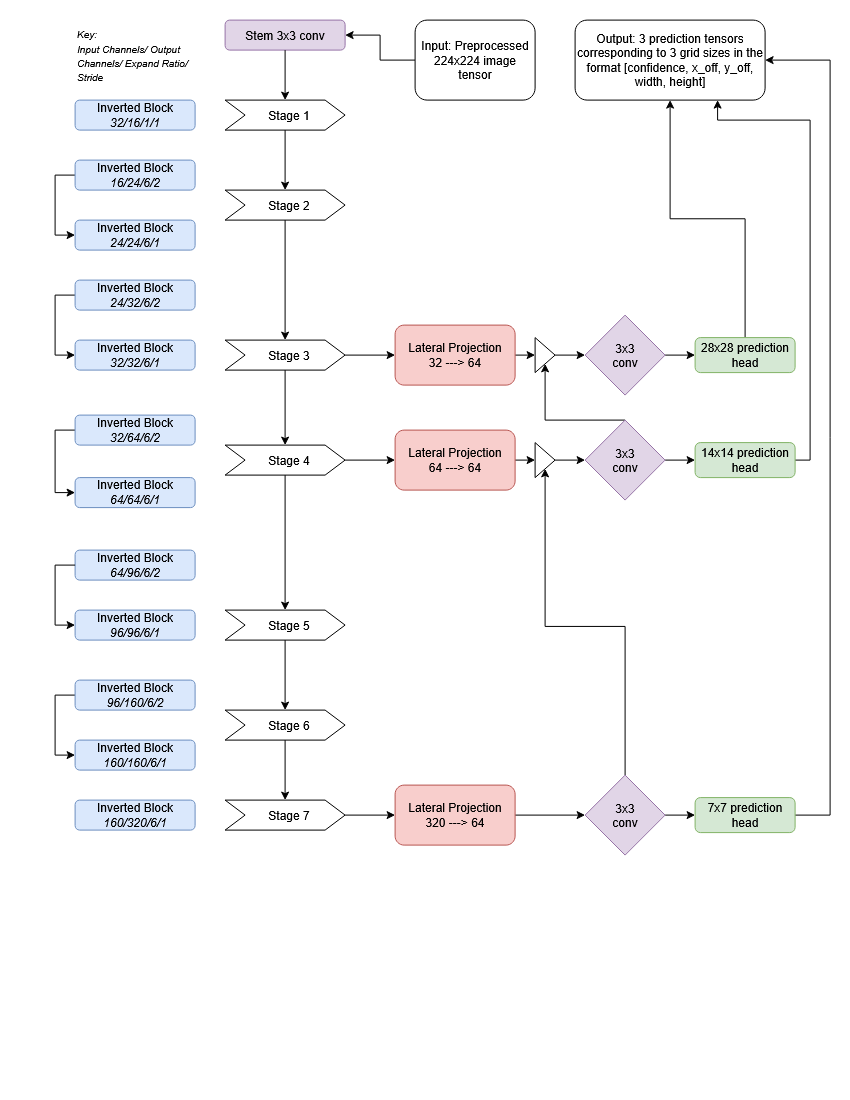

The diagram above was exported from draw.io. Its source (the exported page's mxGraphModel, read from the mxfile embedded in the PNG):
<mxGraphModel dx="1490" dy="887" grid="1" gridSize="10" guides="1" tooltips="1" connect="1" arrows="1" fold="1" page="1" pageScale="1" pageWidth="850" pageHeight="1100" math="0" shadow="0">
  <root>
    <mxCell id="0" />
    <mxCell id="1" parent="0" />
    <mxCell id="pOX9W8Vn0uxNSuj_octZ-1" parent="1" style="rounded=1;whiteSpace=wrap;html=1;fillColor=#e1d5e7;strokeColor=#9673a6;" value="Stem 3x3 conv" vertex="1">
      <mxGeometry height="30" width="120" x="225" y="20" as="geometry" />
    </mxCell>
    <mxCell id="pOX9W8Vn0uxNSuj_octZ-2" parent="1" style="rounded=1;whiteSpace=wrap;html=1;fillColor=#dae8fc;strokeColor=#6c8ebf;" value="&lt;div&gt;Inverted Block&lt;/div&gt;&lt;div&gt;&lt;i&gt;32/16/1/1&lt;/i&gt;&lt;/div&gt;" vertex="1">
      <mxGeometry height="30" width="120" x="75" y="100" as="geometry" />
    </mxCell>
    <mxCell id="pOX9W8Vn0uxNSuj_octZ-9" edge="1" parent="1" source="pOX9W8Vn0uxNSuj_octZ-4" style="edgeStyle=orthogonalEdgeStyle;rounded=0;orthogonalLoop=1;jettySize=auto;html=1;exitX=0.5;exitY=1;exitDx=0;exitDy=0;entryX=0.5;entryY=0;entryDx=0;entryDy=0;" target="pOX9W8Vn0uxNSuj_octZ-8">
      <mxGeometry relative="1" as="geometry" />
    </mxCell>
    <mxCell id="pOX9W8Vn0uxNSuj_octZ-4" parent="1" style="shape=step;perimeter=stepPerimeter;whiteSpace=wrap;html=1;shapeInside=1;fixedSize=1;" value="Stage 1" vertex="1">
      <mxGeometry height="30" width="120" x="225" y="100" as="geometry" />
    </mxCell>
    <mxCell id="pOX9W8Vn0uxNSuj_octZ-6" edge="1" parent="1" source="pOX9W8Vn0uxNSuj_octZ-1" style="endArrow=classic;html=1;rounded=0;exitX=0.5;exitY=1;exitDx=0;exitDy=0;entryX=0.5;entryY=0;entryDx=0;entryDy=0;" target="pOX9W8Vn0uxNSuj_octZ-4" value="">
      <mxGeometry height="50" relative="1" width="50" as="geometry">
        <mxPoint x="355" y="260" as="sourcePoint" />
        <mxPoint x="405" y="210" as="targetPoint" />
      </mxGeometry>
    </mxCell>
    <mxCell id="pOX9W8Vn0uxNSuj_octZ-20" edge="1" parent="1" source="pOX9W8Vn0uxNSuj_octZ-8" style="edgeStyle=orthogonalEdgeStyle;rounded=0;orthogonalLoop=1;jettySize=auto;html=1;exitX=0.5;exitY=1;exitDx=0;exitDy=0;entryX=0.5;entryY=0;entryDx=0;entryDy=0;" target="pOX9W8Vn0uxNSuj_octZ-14">
      <mxGeometry relative="1" as="geometry" />
    </mxCell>
    <mxCell id="pOX9W8Vn0uxNSuj_octZ-8" parent="1" style="shape=step;perimeter=stepPerimeter;whiteSpace=wrap;html=1;shapeInside=1;fixedSize=1;" value="Stage 2" vertex="1">
      <mxGeometry height="30" width="120" x="225" y="190" as="geometry" />
    </mxCell>
    <mxCell id="pOX9W8Vn0uxNSuj_octZ-65" edge="1" parent="1" source="pOX9W8Vn0uxNSuj_octZ-12" style="edgeStyle=orthogonalEdgeStyle;rounded=0;orthogonalLoop=1;jettySize=auto;html=1;entryX=0;entryY=0.5;entryDx=0;entryDy=0;exitX=0;exitY=0.5;exitDx=0;exitDy=0;" target="pOX9W8Vn0uxNSuj_octZ-13">
      <mxGeometry relative="1" as="geometry" />
    </mxCell>
    <mxCell id="pOX9W8Vn0uxNSuj_octZ-12" parent="1" style="rounded=1;whiteSpace=wrap;html=1;fillColor=#dae8fc;strokeColor=#6c8ebf;" value="&lt;div&gt;Inverted Block&lt;/div&gt;&lt;div&gt;&lt;i&gt;16/24/6/2&lt;/i&gt;&lt;/div&gt;" vertex="1">
      <mxGeometry height="30" width="120" x="75" y="160" as="geometry" />
    </mxCell>
    <mxCell id="pOX9W8Vn0uxNSuj_octZ-13" parent="1" style="rounded=1;whiteSpace=wrap;html=1;fillColor=#dae8fc;strokeColor=#6c8ebf;" value="&lt;div&gt;Inverted Block&lt;/div&gt;&lt;div&gt;&lt;i&gt;24/24/6/1&lt;/i&gt;&lt;/div&gt;" vertex="1">
      <mxGeometry height="30" width="120" x="75" y="220" as="geometry" />
    </mxCell>
    <mxCell id="pOX9W8Vn0uxNSuj_octZ-35" edge="1" parent="1" source="pOX9W8Vn0uxNSuj_octZ-14" style="edgeStyle=orthogonalEdgeStyle;rounded=0;orthogonalLoop=1;jettySize=auto;html=1;exitX=0.5;exitY=1;exitDx=0;exitDy=0;entryX=0.5;entryY=0;entryDx=0;entryDy=0;" target="pOX9W8Vn0uxNSuj_octZ-27">
      <mxGeometry relative="1" as="geometry" />
    </mxCell>
    <mxCell id="pOX9W8Vn0uxNSuj_octZ-77" edge="1" parent="1" source="pOX9W8Vn0uxNSuj_octZ-14" style="edgeStyle=orthogonalEdgeStyle;rounded=0;orthogonalLoop=1;jettySize=auto;html=1;exitX=1;exitY=0.5;exitDx=0;exitDy=0;entryX=0;entryY=0.5;entryDx=0;entryDy=0;" target="pOX9W8Vn0uxNSuj_octZ-75">
      <mxGeometry relative="1" as="geometry" />
    </mxCell>
    <mxCell id="pOX9W8Vn0uxNSuj_octZ-14" parent="1" style="shape=step;perimeter=stepPerimeter;whiteSpace=wrap;html=1;shapeInside=1;fixedSize=1;" value="Stage 3" vertex="1">
      <mxGeometry height="30" width="120" x="225" y="340" as="geometry" />
    </mxCell>
    <mxCell id="pOX9W8Vn0uxNSuj_octZ-66" edge="1" parent="1" source="pOX9W8Vn0uxNSuj_octZ-16" style="edgeStyle=orthogonalEdgeStyle;rounded=0;orthogonalLoop=1;jettySize=auto;html=1;exitX=0;exitY=0.5;exitDx=0;exitDy=0;entryX=0;entryY=0.5;entryDx=0;entryDy=0;" target="pOX9W8Vn0uxNSuj_octZ-17">
      <mxGeometry relative="1" as="geometry" />
    </mxCell>
    <mxCell id="pOX9W8Vn0uxNSuj_octZ-16" parent="1" style="rounded=1;whiteSpace=wrap;html=1;fillColor=#dae8fc;strokeColor=#6c8ebf;" value="&lt;div&gt;Inverted Block&lt;/div&gt;&lt;div&gt;&lt;i&gt;24/32/6/2&lt;/i&gt;&lt;/div&gt;" vertex="1">
      <mxGeometry height="30" width="120" x="75" y="280" as="geometry" />
    </mxCell>
    <mxCell id="pOX9W8Vn0uxNSuj_octZ-17" parent="1" style="rounded=1;whiteSpace=wrap;html=1;fillColor=#dae8fc;strokeColor=#6c8ebf;" value="&lt;div&gt;Inverted Block&lt;/div&gt;&lt;div&gt;&lt;i&gt;32/32/6/1&lt;/i&gt;&lt;/div&gt;" vertex="1">
      <mxGeometry height="30" width="120" x="75" y="340" as="geometry" />
    </mxCell>
    <mxCell id="pOX9W8Vn0uxNSuj_octZ-64" edge="1" parent="1" source="pOX9W8Vn0uxNSuj_octZ-27" style="edgeStyle=orthogonalEdgeStyle;rounded=0;orthogonalLoop=1;jettySize=auto;html=1;exitX=0.5;exitY=1;exitDx=0;exitDy=0;entryX=0.5;entryY=0;entryDx=0;entryDy=0;" target="pOX9W8Vn0uxNSuj_octZ-52">
      <mxGeometry relative="1" as="geometry" />
    </mxCell>
    <mxCell id="pOX9W8Vn0uxNSuj_octZ-78" edge="1" parent="1" source="pOX9W8Vn0uxNSuj_octZ-27" style="edgeStyle=orthogonalEdgeStyle;rounded=0;orthogonalLoop=1;jettySize=auto;html=1;exitX=1;exitY=0.5;exitDx=0;exitDy=0;entryX=0;entryY=0.5;entryDx=0;entryDy=0;" target="pOX9W8Vn0uxNSuj_octZ-76">
      <mxGeometry relative="1" as="geometry" />
    </mxCell>
    <mxCell id="pOX9W8Vn0uxNSuj_octZ-27" parent="1" style="shape=step;perimeter=stepPerimeter;whiteSpace=wrap;html=1;shapeInside=1;fixedSize=1;" value="Stage 4" vertex="1">
      <mxGeometry height="30" width="120" x="225" y="445" as="geometry" />
    </mxCell>
    <mxCell id="pOX9W8Vn0uxNSuj_octZ-68" edge="1" parent="1" source="pOX9W8Vn0uxNSuj_octZ-29" style="edgeStyle=orthogonalEdgeStyle;rounded=0;orthogonalLoop=1;jettySize=auto;html=1;exitX=0;exitY=0.5;exitDx=0;exitDy=0;entryX=0;entryY=0.5;entryDx=0;entryDy=0;" target="pOX9W8Vn0uxNSuj_octZ-31">
      <mxGeometry relative="1" as="geometry" />
    </mxCell>
    <mxCell id="pOX9W8Vn0uxNSuj_octZ-29" parent="1" style="rounded=1;whiteSpace=wrap;html=1;fillColor=#dae8fc;strokeColor=#6c8ebf;" value="&lt;div&gt;Inverted Block&lt;/div&gt;&lt;i&gt;32/64/6/2&lt;/i&gt;" vertex="1">
      <mxGeometry height="30" width="120" x="75" y="415" as="geometry" />
    </mxCell>
    <mxCell id="pOX9W8Vn0uxNSuj_octZ-31" parent="1" style="rounded=1;whiteSpace=wrap;html=1;fillColor=#dae8fc;strokeColor=#6c8ebf;" value="&lt;div&gt;Inverted Block&lt;/div&gt;&lt;i&gt;64/64/6/1&lt;/i&gt;" vertex="1">
      <mxGeometry height="30" width="120" x="75" y="477.5" as="geometry" />
    </mxCell>
    <mxCell id="pOX9W8Vn0uxNSuj_octZ-50" parent="1" style="rounded=1;whiteSpace=wrap;html=1;fillColor=#dae8fc;strokeColor=#6c8ebf;" value="&lt;div&gt;Inverted Block&lt;/div&gt;&lt;i&gt;64/96/6/2&lt;/i&gt;" vertex="1">
      <mxGeometry height="30" width="120" x="75" y="550" as="geometry" />
    </mxCell>
    <mxCell id="pOX9W8Vn0uxNSuj_octZ-51" edge="1" parent="1" source="pOX9W8Vn0uxNSuj_octZ-52" style="edgeStyle=orthogonalEdgeStyle;rounded=0;orthogonalLoop=1;jettySize=auto;html=1;exitX=0.5;exitY=1;exitDx=0;exitDy=0;entryX=0.5;entryY=0;entryDx=0;entryDy=0;" target="pOX9W8Vn0uxNSuj_octZ-54">
      <mxGeometry relative="1" as="geometry" />
    </mxCell>
    <mxCell id="pOX9W8Vn0uxNSuj_octZ-52" parent="1" style="shape=step;perimeter=stepPerimeter;whiteSpace=wrap;html=1;shapeInside=1;fixedSize=1;" value="Stage 5" vertex="1">
      <mxGeometry height="30" width="120" x="225" y="610" as="geometry" />
    </mxCell>
    <mxCell id="pOX9W8Vn0uxNSuj_octZ-53" edge="1" parent="1" source="pOX9W8Vn0uxNSuj_octZ-54" style="edgeStyle=orthogonalEdgeStyle;rounded=0;orthogonalLoop=1;jettySize=auto;html=1;exitX=0.5;exitY=1;exitDx=0;exitDy=0;entryX=0.5;entryY=0;entryDx=0;entryDy=0;" target="pOX9W8Vn0uxNSuj_octZ-58">
      <mxGeometry relative="1" as="geometry" />
    </mxCell>
    <mxCell id="pOX9W8Vn0uxNSuj_octZ-54" parent="1" style="shape=step;perimeter=stepPerimeter;whiteSpace=wrap;html=1;shapeInside=1;fixedSize=1;" value="Stage 6" vertex="1">
      <mxGeometry height="30" width="120" x="225" y="710" as="geometry" />
    </mxCell>
    <mxCell id="pOX9W8Vn0uxNSuj_octZ-56" parent="1" style="rounded=1;whiteSpace=wrap;html=1;fillColor=#dae8fc;strokeColor=#6c8ebf;" value="&lt;div&gt;Inverted Block&lt;/div&gt;&lt;i&gt;96/96/6/1&lt;/i&gt;" vertex="1">
      <mxGeometry height="30" width="120" x="75" y="610" as="geometry" />
    </mxCell>
    <mxCell id="pOX9W8Vn0uxNSuj_octZ-79" edge="1" parent="1" source="pOX9W8Vn0uxNSuj_octZ-58" style="edgeStyle=orthogonalEdgeStyle;rounded=0;orthogonalLoop=1;jettySize=auto;html=1;exitX=1;exitY=0.5;exitDx=0;exitDy=0;entryX=0;entryY=0.5;entryDx=0;entryDy=0;" target="pOX9W8Vn0uxNSuj_octZ-74">
      <mxGeometry relative="1" as="geometry" />
    </mxCell>
    <mxCell id="pOX9W8Vn0uxNSuj_octZ-58" parent="1" style="shape=step;perimeter=stepPerimeter;whiteSpace=wrap;html=1;shapeInside=1;fixedSize=1;" value="Stage 7" vertex="1">
      <mxGeometry height="30" width="120" x="225" y="800" as="geometry" />
    </mxCell>
    <mxCell id="pOX9W8Vn0uxNSuj_octZ-73" edge="1" parent="1" source="pOX9W8Vn0uxNSuj_octZ-60" style="edgeStyle=orthogonalEdgeStyle;rounded=0;orthogonalLoop=1;jettySize=auto;html=1;exitX=0;exitY=0.5;exitDx=0;exitDy=0;entryX=0;entryY=0.5;entryDx=0;entryDy=0;" target="pOX9W8Vn0uxNSuj_octZ-62">
      <mxGeometry relative="1" as="geometry" />
    </mxCell>
    <mxCell id="pOX9W8Vn0uxNSuj_octZ-60" parent="1" style="rounded=1;whiteSpace=wrap;html=1;fillColor=#dae8fc;strokeColor=#6c8ebf;" value="&lt;div&gt;Inverted Block&lt;/div&gt;&lt;i&gt;96/160/6/2&lt;/i&gt;" vertex="1">
      <mxGeometry height="30" width="120" x="75" y="680" as="geometry" />
    </mxCell>
    <mxCell id="pOX9W8Vn0uxNSuj_octZ-62" parent="1" style="rounded=1;whiteSpace=wrap;html=1;fillColor=#dae8fc;strokeColor=#6c8ebf;" value="&lt;div&gt;Inverted Block&lt;/div&gt;&lt;i&gt;160/160/6/1&lt;/i&gt;" vertex="1">
      <mxGeometry height="30" width="120" x="75" y="740" as="geometry" />
    </mxCell>
    <mxCell id="pOX9W8Vn0uxNSuj_octZ-63" parent="1" style="rounded=1;whiteSpace=wrap;html=1;fillColor=#dae8fc;strokeColor=#6c8ebf;" value="&lt;div&gt;Inverted Block&lt;/div&gt;&lt;i&gt;160/320/6/1&lt;/i&gt;" vertex="1">
      <mxGeometry height="30" width="120" x="75" y="800" as="geometry" />
    </mxCell>
    <mxCell id="pOX9W8Vn0uxNSuj_octZ-71" edge="1" parent="1" source="pOX9W8Vn0uxNSuj_octZ-50" style="edgeStyle=orthogonalEdgeStyle;rounded=0;orthogonalLoop=1;jettySize=auto;html=1;exitX=0;exitY=0.5;exitDx=0;exitDy=0;entryX=0;entryY=0.5;entryDx=0;entryDy=0;" target="pOX9W8Vn0uxNSuj_octZ-56">
      <mxGeometry relative="1" as="geometry">
        <mxPoint x="55" y="560" as="sourcePoint" />
        <mxPoint x="55" y="620" as="targetPoint" />
      </mxGeometry>
    </mxCell>
    <mxCell id="pOX9W8Vn0uxNSuj_octZ-91" edge="1" parent="1" source="pOX9W8Vn0uxNSuj_octZ-74" style="edgeStyle=orthogonalEdgeStyle;rounded=0;orthogonalLoop=1;jettySize=auto;html=1;exitX=1;exitY=0.5;exitDx=0;exitDy=0;entryX=0;entryY=0.5;entryDx=0;entryDy=0;" target="pOX9W8Vn0uxNSuj_octZ-81">
      <mxGeometry relative="1" as="geometry" />
    </mxCell>
    <mxCell id="pOX9W8Vn0uxNSuj_octZ-74" parent="1" style="rounded=1;whiteSpace=wrap;html=1;fillColor=#f8cecc;strokeColor=#b85450;" value="&lt;div&gt;Lateral Projection&lt;/div&gt;&lt;div&gt;320 ---&amp;gt; 64&lt;/div&gt;" vertex="1">
      <mxGeometry height="60" width="120" x="395" y="785" as="geometry" />
    </mxCell>
    <mxCell id="pOX9W8Vn0uxNSuj_octZ-86" edge="1" parent="1" source="pOX9W8Vn0uxNSuj_octZ-75" style="edgeStyle=orthogonalEdgeStyle;rounded=0;orthogonalLoop=1;jettySize=auto;html=1;exitX=1;exitY=0.5;exitDx=0;exitDy=0;entryX=0;entryY=0.5;entryDx=0;entryDy=0;" target="pOX9W8Vn0uxNSuj_octZ-85">
      <mxGeometry relative="1" as="geometry" />
    </mxCell>
    <mxCell id="pOX9W8Vn0uxNSuj_octZ-75" parent="1" style="rounded=1;whiteSpace=wrap;html=1;fillColor=#f8cecc;strokeColor=#b85450;" value="&lt;div&gt;Lateral Projection&lt;/div&gt;&lt;div&gt;32 ---&amp;gt; 64&lt;/div&gt;" vertex="1">
      <mxGeometry height="60" width="120" x="395" y="325" as="geometry" />
    </mxCell>
    <mxCell id="pOX9W8Vn0uxNSuj_octZ-87" edge="1" parent="1" source="pOX9W8Vn0uxNSuj_octZ-76" style="edgeStyle=orthogonalEdgeStyle;rounded=0;orthogonalLoop=1;jettySize=auto;html=1;exitX=1;exitY=0.5;exitDx=0;exitDy=0;entryX=0;entryY=0.5;entryDx=0;entryDy=0;" target="pOX9W8Vn0uxNSuj_octZ-84">
      <mxGeometry relative="1" as="geometry" />
    </mxCell>
    <mxCell id="pOX9W8Vn0uxNSuj_octZ-76" parent="1" style="rounded=1;whiteSpace=wrap;html=1;fillColor=#f8cecc;strokeColor=#b85450;" value="&lt;div&gt;Lateral Projection&lt;/div&gt;&lt;div&gt;64 ---&amp;gt; 64&lt;/div&gt;" vertex="1">
      <mxGeometry height="60" width="120" x="395" y="430" as="geometry" />
    </mxCell>
    <mxCell id="pOX9W8Vn0uxNSuj_octZ-80" parent="1" style="text;html=1;whiteSpace=wrap;overflow=hidden;rounded=0;" value="&lt;div align=&quot;left&quot;&gt;&lt;font size=&quot;1&quot;&gt;&lt;i&gt;Key:&lt;/i&gt;&lt;/font&gt;&lt;/div&gt;&lt;div align=&quot;left&quot;&gt;&lt;font size=&quot;1&quot;&gt;&lt;i&gt;Input Channels/ Output Channels/ Expand Ratio/ Stride&lt;/i&gt;&lt;/font&gt;&lt;/div&gt;" vertex="1">
      <mxGeometry height="60" width="140" x="75" y="20" as="geometry" />
    </mxCell>
    <mxCell id="pOX9W8Vn0uxNSuj_octZ-92" edge="1" parent="1" source="pOX9W8Vn0uxNSuj_octZ-81" style="edgeStyle=orthogonalEdgeStyle;rounded=0;orthogonalLoop=1;jettySize=auto;html=1;exitX=0.5;exitY=0;exitDx=0;exitDy=0;entryX=0.5;entryY=1;entryDx=0;entryDy=0;" target="pOX9W8Vn0uxNSuj_octZ-84">
      <mxGeometry relative="1" as="geometry" />
    </mxCell>
    <mxCell id="pOX9W8Vn0uxNSuj_octZ-97" edge="1" parent="1" source="pOX9W8Vn0uxNSuj_octZ-81" style="edgeStyle=orthogonalEdgeStyle;rounded=0;orthogonalLoop=1;jettySize=auto;html=1;exitX=1;exitY=0.5;exitDx=0;exitDy=0;entryX=0;entryY=0.5;entryDx=0;entryDy=0;">
      <mxGeometry relative="1" as="geometry">
        <mxPoint x="695" y="815" as="targetPoint" />
      </mxGeometry>
    </mxCell>
    <mxCell id="pOX9W8Vn0uxNSuj_octZ-81" parent="1" style="rhombus;whiteSpace=wrap;html=1;shapeInside=1;fillColor=#e1d5e7;strokeColor=#9673a6;" value="3x3 conv" vertex="1">
      <mxGeometry height="80" width="80" x="585" y="775" as="geometry" />
    </mxCell>
    <mxCell id="pOX9W8Vn0uxNSuj_octZ-93" edge="1" parent="1" source="pOX9W8Vn0uxNSuj_octZ-82" style="edgeStyle=orthogonalEdgeStyle;rounded=0;orthogonalLoop=1;jettySize=auto;html=1;exitX=0.5;exitY=0;exitDx=0;exitDy=0;entryX=0.5;entryY=1;entryDx=0;entryDy=0;" target="pOX9W8Vn0uxNSuj_octZ-85">
      <mxGeometry relative="1" as="geometry">
        <Array as="points">
          <mxPoint x="545" y="420" />
        </Array>
      </mxGeometry>
    </mxCell>
    <mxCell id="pOX9W8Vn0uxNSuj_octZ-98" edge="1" parent="1" source="pOX9W8Vn0uxNSuj_octZ-82" style="edgeStyle=orthogonalEdgeStyle;rounded=0;orthogonalLoop=1;jettySize=auto;html=1;exitX=1;exitY=0.5;exitDx=0;exitDy=0;entryX=0;entryY=0.5;entryDx=0;entryDy=0;">
      <mxGeometry relative="1" as="geometry">
        <mxPoint x="695" y="460" as="targetPoint" />
      </mxGeometry>
    </mxCell>
    <mxCell id="pOX9W8Vn0uxNSuj_octZ-82" parent="1" style="rhombus;whiteSpace=wrap;html=1;shapeInside=1;fillColor=#e1d5e7;strokeColor=#9673a6;" value="3x3 conv" vertex="1">
      <mxGeometry height="80" width="80" x="585" y="420" as="geometry" />
    </mxCell>
    <mxCell id="pOX9W8Vn0uxNSuj_octZ-99" edge="1" parent="1" source="pOX9W8Vn0uxNSuj_octZ-83" style="edgeStyle=orthogonalEdgeStyle;rounded=0;orthogonalLoop=1;jettySize=auto;html=1;exitX=1;exitY=0.5;exitDx=0;exitDy=0;entryX=0;entryY=0.5;entryDx=0;entryDy=0;">
      <mxGeometry relative="1" as="geometry">
        <mxPoint x="695" y="355" as="targetPoint" />
      </mxGeometry>
    </mxCell>
    <mxCell id="pOX9W8Vn0uxNSuj_octZ-83" parent="1" style="rhombus;whiteSpace=wrap;html=1;shapeInside=1;fillColor=#e1d5e7;strokeColor=#9673a6;" value="3x3 conv" vertex="1">
      <mxGeometry height="80" width="80" x="585" y="315" as="geometry" />
    </mxCell>
    <mxCell id="pOX9W8Vn0uxNSuj_octZ-90" edge="1" parent="1" source="pOX9W8Vn0uxNSuj_octZ-84" style="edgeStyle=orthogonalEdgeStyle;rounded=0;orthogonalLoop=1;jettySize=auto;html=1;exitX=1;exitY=0.5;exitDx=0;exitDy=0;entryX=0;entryY=0.5;entryDx=0;entryDy=0;" target="pOX9W8Vn0uxNSuj_octZ-82">
      <mxGeometry relative="1" as="geometry" />
    </mxCell>
    <mxCell id="pOX9W8Vn0uxNSuj_octZ-84" parent="1" style="triangle;whiteSpace=wrap;html=1;shapeInside=1;" value="" vertex="1">
      <mxGeometry height="35" width="20" x="535" y="442.5" as="geometry" />
    </mxCell>
    <mxCell id="pOX9W8Vn0uxNSuj_octZ-89" edge="1" parent="1" source="pOX9W8Vn0uxNSuj_octZ-85" style="edgeStyle=orthogonalEdgeStyle;rounded=0;orthogonalLoop=1;jettySize=auto;html=1;exitX=1;exitY=0.5;exitDx=0;exitDy=0;entryX=0;entryY=0.5;entryDx=0;entryDy=0;" target="pOX9W8Vn0uxNSuj_octZ-83">
      <mxGeometry relative="1" as="geometry" />
    </mxCell>
    <mxCell id="pOX9W8Vn0uxNSuj_octZ-85" parent="1" style="triangle;whiteSpace=wrap;html=1;shapeInside=1;" value="" vertex="1">
      <mxGeometry height="35" width="20" x="535" y="337.5" as="geometry" />
    </mxCell>
    <mxCell id="pOX9W8Vn0uxNSuj_octZ-100" edge="1" parent="1" source="pOX9W8Vn0uxNSuj_octZ-94" style="edgeStyle=orthogonalEdgeStyle;rounded=0;orthogonalLoop=1;jettySize=auto;html=1;exitX=1;exitY=0.5;exitDx=0;exitDy=0;entryX=1;entryY=0.5;entryDx=0;entryDy=0;" target="pOX9W8Vn0uxNSuj_octZ-104">
      <mxGeometry relative="1" as="geometry">
        <Array as="points">
          <mxPoint x="830.05" y="815.05" />
          <mxPoint x="830.05" y="60" />
        </Array>
        <mxPoint x="745" y="997.5" as="sourcePoint" />
        <mxPoint x="745" y="582.5" as="targetPoint" />
      </mxGeometry>
    </mxCell>
    <mxCell id="pOX9W8Vn0uxNSuj_octZ-94" parent="1" style="rounded=1;whiteSpace=wrap;html=1;fillColor=#d5e8d4;strokeColor=#82b366;" value="7x7 prediction head" vertex="1">
      <mxGeometry height="35" width="100" x="695" y="797.5" as="geometry" />
    </mxCell>
    <mxCell id="pOX9W8Vn0uxNSuj_octZ-107" edge="1" parent="1" style="edgeStyle=orthogonalEdgeStyle;rounded=0;orthogonalLoop=1;jettySize=auto;html=1;exitX=0.5;exitY=0;exitDx=0;exitDy=0;entryX=0.5;entryY=1;entryDx=0;entryDy=0;" target="pOX9W8Vn0uxNSuj_octZ-104">
      <mxGeometry relative="1" as="geometry">
        <mxPoint x="745" y="337.5" as="sourcePoint" />
      </mxGeometry>
    </mxCell>
    <mxCell id="pOX9W8Vn0uxNSuj_octZ-95" parent="1" style="rounded=1;whiteSpace=wrap;html=1;fillColor=#d5e8d4;strokeColor=#82b366;" value="28x28 prediction head" vertex="1">
      <mxGeometry height="35" width="100" x="695" y="337.5" as="geometry" />
    </mxCell>
    <mxCell id="pOX9W8Vn0uxNSuj_octZ-101" edge="1" parent="1" source="pOX9W8Vn0uxNSuj_octZ-96" style="edgeStyle=orthogonalEdgeStyle;rounded=0;orthogonalLoop=1;jettySize=auto;html=1;exitX=1;exitY=0.5;exitDx=0;exitDy=0;entryX=0.75;entryY=1;entryDx=0;entryDy=0;" target="pOX9W8Vn0uxNSuj_octZ-104">
      <mxGeometry relative="1" as="geometry">
        <Array as="points">
          <mxPoint x="810.05" y="460" />
          <mxPoint x="810.05" y="120" />
          <mxPoint x="717.53" y="120" />
        </Array>
        <mxPoint x="745" y="547.5" as="sourcePoint" />
        <mxPoint x="810" y="80" as="targetPoint" />
      </mxGeometry>
    </mxCell>
    <mxCell id="pOX9W8Vn0uxNSuj_octZ-96" parent="1" style="rounded=1;whiteSpace=wrap;html=1;fillColor=#d5e8d4;strokeColor=#82b366;" value="14x14 prediction head" vertex="1">
      <mxGeometry height="35" width="100" x="695" y="442.5" as="geometry" />
    </mxCell>
    <mxCell id="pOX9W8Vn0uxNSuj_octZ-108" edge="1" parent="1" source="pOX9W8Vn0uxNSuj_octZ-103" style="edgeStyle=orthogonalEdgeStyle;rounded=0;orthogonalLoop=1;jettySize=auto;html=1;exitX=0;exitY=0.5;exitDx=0;exitDy=0;entryX=1;entryY=0.5;entryDx=0;entryDy=0;" target="pOX9W8Vn0uxNSuj_octZ-1">
      <mxGeometry relative="1" as="geometry" />
    </mxCell>
    <mxCell id="pOX9W8Vn0uxNSuj_octZ-103" parent="1" style="rounded=1;whiteSpace=wrap;html=1;" value="Input: Preprocessed 224x224 image tensor" vertex="1">
      <mxGeometry height="80" width="120" x="415" y="20" as="geometry" />
    </mxCell>
    <mxCell id="pOX9W8Vn0uxNSuj_octZ-104" parent="1" style="rounded=1;whiteSpace=wrap;html=1;" value="&lt;div&gt;Output: 3 prediction tensors corresponding to 3 grid sizes in the format [confidence, x_off, y_off, width, height]&lt;/div&gt;" vertex="1">
      <mxGeometry height="80" width="190" x="575" y="20" as="geometry" />
    </mxCell>
  </root>
</mxGraphModel>